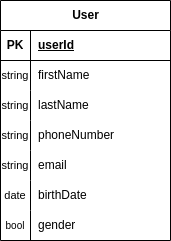

The diagram above was exported from draw.io. Its source (the exported page's mxGraphModel, read from the mxfile embedded in the PNG):
<mxGraphModel dx="1434" dy="835" grid="1" gridSize="10" guides="1" tooltips="1" connect="1" arrows="1" fold="1" page="1" pageScale="1" pageWidth="827" pageHeight="1169" math="0" shadow="0">
  <root>
    <mxCell id="0" />
    <mxCell id="1" parent="0" />
    <mxCell id="mAFQD00NlVD3woFrUT6o-1" value="User" style="shape=table;startSize=30;container=1;collapsible=1;childLayout=tableLayout;fixedRows=1;rowLines=0;fontStyle=1;align=center;resizeLast=1;html=1;" parent="1" vertex="1">
      <mxGeometry x="180" y="350" width="170" height="240" as="geometry" />
    </mxCell>
    <mxCell id="mAFQD00NlVD3woFrUT6o-2" value="" style="shape=tableRow;horizontal=0;startSize=0;swimlaneHead=0;swimlaneBody=0;fillColor=none;collapsible=0;dropTarget=0;points=[[0,0.5],[1,0.5]];portConstraint=eastwest;top=0;left=0;right=0;bottom=1;" parent="mAFQD00NlVD3woFrUT6o-1" vertex="1">
      <mxGeometry y="30" width="170" height="30" as="geometry" />
    </mxCell>
    <mxCell id="mAFQD00NlVD3woFrUT6o-3" value="PK" style="shape=partialRectangle;connectable=0;fillColor=none;top=0;left=0;bottom=0;right=0;fontStyle=1;overflow=hidden;whiteSpace=wrap;html=1;" parent="mAFQD00NlVD3woFrUT6o-2" vertex="1">
      <mxGeometry width="30" height="30" as="geometry">
        <mxRectangle width="30" height="30" as="alternateBounds" />
      </mxGeometry>
    </mxCell>
    <mxCell id="mAFQD00NlVD3woFrUT6o-4" value="userId" style="shape=partialRectangle;connectable=0;fillColor=none;top=0;left=0;bottom=0;right=0;align=left;spacingLeft=6;fontStyle=5;overflow=hidden;whiteSpace=wrap;html=1;" parent="mAFQD00NlVD3woFrUT6o-2" vertex="1">
      <mxGeometry x="30" width="140" height="30" as="geometry">
        <mxRectangle width="140" height="30" as="alternateBounds" />
      </mxGeometry>
    </mxCell>
    <mxCell id="mAFQD00NlVD3woFrUT6o-5" value="" style="shape=tableRow;horizontal=0;startSize=0;swimlaneHead=0;swimlaneBody=0;fillColor=none;collapsible=0;dropTarget=0;points=[[0,0.5],[1,0.5]];portConstraint=eastwest;top=0;left=0;right=0;bottom=0;" parent="mAFQD00NlVD3woFrUT6o-1" vertex="1">
      <mxGeometry y="60" width="170" height="30" as="geometry" />
    </mxCell>
    <mxCell id="mAFQD00NlVD3woFrUT6o-6" value="&lt;font style=&quot;font-size: 11px;&quot;&gt;string&lt;/font&gt;" style="shape=partialRectangle;connectable=0;fillColor=none;top=0;left=0;bottom=0;right=0;editable=1;overflow=hidden;whiteSpace=wrap;html=1;" parent="mAFQD00NlVD3woFrUT6o-5" vertex="1">
      <mxGeometry width="30" height="30" as="geometry">
        <mxRectangle width="30" height="30" as="alternateBounds" />
      </mxGeometry>
    </mxCell>
    <mxCell id="mAFQD00NlVD3woFrUT6o-7" value="firstName" style="shape=partialRectangle;connectable=0;fillColor=none;top=0;left=0;bottom=0;right=0;align=left;spacingLeft=6;overflow=hidden;whiteSpace=wrap;html=1;" parent="mAFQD00NlVD3woFrUT6o-5" vertex="1">
      <mxGeometry x="30" width="140" height="30" as="geometry">
        <mxRectangle width="140" height="30" as="alternateBounds" />
      </mxGeometry>
    </mxCell>
    <mxCell id="mAFQD00NlVD3woFrUT6o-8" value="" style="shape=tableRow;horizontal=0;startSize=0;swimlaneHead=0;swimlaneBody=0;fillColor=none;collapsible=0;dropTarget=0;points=[[0,0.5],[1,0.5]];portConstraint=eastwest;top=0;left=0;right=0;bottom=0;" parent="mAFQD00NlVD3woFrUT6o-1" vertex="1">
      <mxGeometry y="90" width="170" height="30" as="geometry" />
    </mxCell>
    <mxCell id="mAFQD00NlVD3woFrUT6o-9" value="&lt;font style=&quot;font-size: 11px;&quot;&gt;string&lt;/font&gt;" style="shape=partialRectangle;connectable=0;fillColor=none;top=0;left=0;bottom=0;right=0;editable=1;overflow=hidden;whiteSpace=wrap;html=1;" parent="mAFQD00NlVD3woFrUT6o-8" vertex="1">
      <mxGeometry width="30" height="30" as="geometry">
        <mxRectangle width="30" height="30" as="alternateBounds" />
      </mxGeometry>
    </mxCell>
    <mxCell id="mAFQD00NlVD3woFrUT6o-10" value="lastName" style="shape=partialRectangle;connectable=0;fillColor=none;top=0;left=0;bottom=0;right=0;align=left;spacingLeft=6;overflow=hidden;whiteSpace=wrap;html=1;" parent="mAFQD00NlVD3woFrUT6o-8" vertex="1">
      <mxGeometry x="30" width="140" height="30" as="geometry">
        <mxRectangle width="140" height="30" as="alternateBounds" />
      </mxGeometry>
    </mxCell>
    <mxCell id="mAFQD00NlVD3woFrUT6o-11" value="" style="shape=tableRow;horizontal=0;startSize=0;swimlaneHead=0;swimlaneBody=0;fillColor=none;collapsible=0;dropTarget=0;points=[[0,0.5],[1,0.5]];portConstraint=eastwest;top=0;left=0;right=0;bottom=0;" parent="mAFQD00NlVD3woFrUT6o-1" vertex="1">
      <mxGeometry y="120" width="170" height="30" as="geometry" />
    </mxCell>
    <mxCell id="mAFQD00NlVD3woFrUT6o-12" value="&lt;font style=&quot;font-size: 11px;&quot;&gt;string&lt;/font&gt;" style="shape=partialRectangle;connectable=0;fillColor=none;top=0;left=0;bottom=0;right=0;editable=1;overflow=hidden;whiteSpace=wrap;html=1;" parent="mAFQD00NlVD3woFrUT6o-11" vertex="1">
      <mxGeometry width="30" height="30" as="geometry">
        <mxRectangle width="30" height="30" as="alternateBounds" />
      </mxGeometry>
    </mxCell>
    <mxCell id="mAFQD00NlVD3woFrUT6o-13" value="phoneNumber" style="shape=partialRectangle;connectable=0;fillColor=none;top=0;left=0;bottom=0;right=0;align=left;spacingLeft=6;overflow=hidden;whiteSpace=wrap;html=1;" parent="mAFQD00NlVD3woFrUT6o-11" vertex="1">
      <mxGeometry x="30" width="140" height="30" as="geometry">
        <mxRectangle width="140" height="30" as="alternateBounds" />
      </mxGeometry>
    </mxCell>
    <mxCell id="mAFQD00NlVD3woFrUT6o-14" value="" style="shape=tableRow;horizontal=0;startSize=0;swimlaneHead=0;swimlaneBody=0;fillColor=none;collapsible=0;dropTarget=0;points=[[0,0.5],[1,0.5]];portConstraint=eastwest;top=0;left=0;right=0;bottom=0;" parent="mAFQD00NlVD3woFrUT6o-1" vertex="1">
      <mxGeometry y="150" width="170" height="30" as="geometry" />
    </mxCell>
    <mxCell id="mAFQD00NlVD3woFrUT6o-15" value="&lt;font style=&quot;font-size: 11px;&quot;&gt;string&lt;/font&gt;" style="shape=partialRectangle;connectable=0;fillColor=none;top=0;left=0;bottom=0;right=0;editable=1;overflow=hidden;whiteSpace=wrap;html=1;" parent="mAFQD00NlVD3woFrUT6o-14" vertex="1">
      <mxGeometry width="30" height="30" as="geometry">
        <mxRectangle width="30" height="30" as="alternateBounds" />
      </mxGeometry>
    </mxCell>
    <mxCell id="mAFQD00NlVD3woFrUT6o-16" value="email" style="shape=partialRectangle;connectable=0;fillColor=none;top=0;left=0;bottom=0;right=0;align=left;spacingLeft=6;overflow=hidden;whiteSpace=wrap;html=1;" parent="mAFQD00NlVD3woFrUT6o-14" vertex="1">
      <mxGeometry x="30" width="140" height="30" as="geometry">
        <mxRectangle width="140" height="30" as="alternateBounds" />
      </mxGeometry>
    </mxCell>
    <mxCell id="mAFQD00NlVD3woFrUT6o-17" value="" style="shape=tableRow;horizontal=0;startSize=0;swimlaneHead=0;swimlaneBody=0;fillColor=none;collapsible=0;dropTarget=0;points=[[0,0.5],[1,0.5]];portConstraint=eastwest;top=0;left=0;right=0;bottom=0;" parent="mAFQD00NlVD3woFrUT6o-1" vertex="1">
      <mxGeometry y="180" width="170" height="30" as="geometry" />
    </mxCell>
    <mxCell id="mAFQD00NlVD3woFrUT6o-18" value="&lt;font style=&quot;font-size: 11px;&quot;&gt;date&lt;/font&gt;" style="shape=partialRectangle;connectable=0;fillColor=none;top=0;left=0;bottom=0;right=0;editable=1;overflow=hidden;whiteSpace=wrap;html=1;" parent="mAFQD00NlVD3woFrUT6o-17" vertex="1">
      <mxGeometry width="30" height="30" as="geometry">
        <mxRectangle width="30" height="30" as="alternateBounds" />
      </mxGeometry>
    </mxCell>
    <mxCell id="mAFQD00NlVD3woFrUT6o-19" value="birthDate" style="shape=partialRectangle;connectable=0;fillColor=none;top=0;left=0;bottom=0;right=0;align=left;spacingLeft=6;overflow=hidden;whiteSpace=wrap;html=1;" parent="mAFQD00NlVD3woFrUT6o-17" vertex="1">
      <mxGeometry x="30" width="140" height="30" as="geometry">
        <mxRectangle width="140" height="30" as="alternateBounds" />
      </mxGeometry>
    </mxCell>
    <mxCell id="mAFQD00NlVD3woFrUT6o-20" value="" style="shape=tableRow;horizontal=0;startSize=0;swimlaneHead=0;swimlaneBody=0;fillColor=none;collapsible=0;dropTarget=0;points=[[0,0.5],[1,0.5]];portConstraint=eastwest;top=0;left=0;right=0;bottom=0;" parent="mAFQD00NlVD3woFrUT6o-1" vertex="1">
      <mxGeometry y="210" width="170" height="30" as="geometry" />
    </mxCell>
    <mxCell id="mAFQD00NlVD3woFrUT6o-21" value="&lt;font size=&quot;1&quot;&gt;bool&lt;/font&gt;" style="shape=partialRectangle;connectable=0;fillColor=none;top=0;left=0;bottom=0;right=0;editable=1;overflow=hidden;whiteSpace=wrap;html=1;" parent="mAFQD00NlVD3woFrUT6o-20" vertex="1">
      <mxGeometry width="30" height="30" as="geometry">
        <mxRectangle width="30" height="30" as="alternateBounds" />
      </mxGeometry>
    </mxCell>
    <mxCell id="mAFQD00NlVD3woFrUT6o-22" value="gender" style="shape=partialRectangle;connectable=0;fillColor=none;top=0;left=0;bottom=0;right=0;align=left;spacingLeft=6;overflow=hidden;whiteSpace=wrap;html=1;" parent="mAFQD00NlVD3woFrUT6o-20" vertex="1">
      <mxGeometry x="30" width="140" height="30" as="geometry">
        <mxRectangle width="140" height="30" as="alternateBounds" />
      </mxGeometry>
    </mxCell>
  </root>
</mxGraphModel>